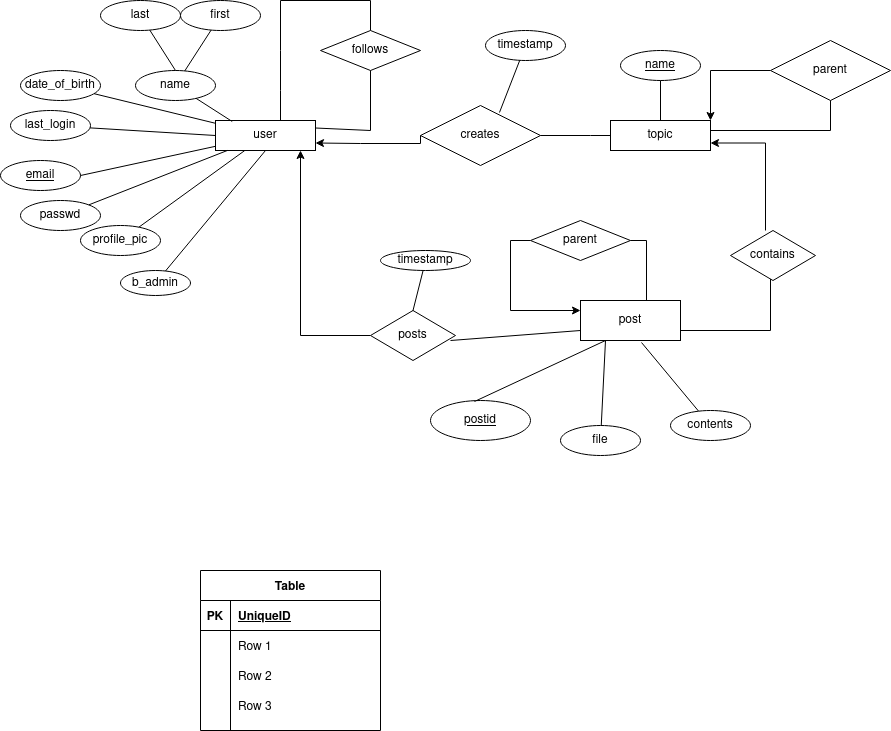

The diagram above was exported from draw.io. Its source (the exported page's mxGraphModel, read from the mxfile embedded in the PNG):
<mxGraphModel dx="1789" dy="449" grid="1" gridSize="10" guides="1" tooltips="1" connect="1" arrows="1" fold="1" page="1" pageScale="1" pageWidth="850" pageHeight="1100" math="0" shadow="0">
  <root>
    <mxCell id="0" />
    <mxCell id="1" parent="0" />
    <mxCell id="EebFlofOGlLtWGX-k35Y-1" value="&lt;div&gt;user&lt;/div&gt;" style="rounded=0;whiteSpace=wrap;html=1;" vertex="1" parent="1">
      <mxGeometry x="115" y="140" width="100" height="30" as="geometry" />
    </mxCell>
    <mxCell id="EebFlofOGlLtWGX-k35Y-2" value="topic" style="rounded=0;whiteSpace=wrap;html=1;" vertex="1" parent="1">
      <mxGeometry x="510" y="140" width="100" height="30" as="geometry" />
    </mxCell>
    <mxCell id="EebFlofOGlLtWGX-k35Y-5" value="name" style="ellipse;whiteSpace=wrap;html=1;" vertex="1" parent="1">
      <mxGeometry x="35" y="90" width="80" height="30" as="geometry" />
    </mxCell>
    <mxCell id="EebFlofOGlLtWGX-k35Y-7" value="&lt;u&gt;email&lt;/u&gt;" style="ellipse;whiteSpace=wrap;html=1;" vertex="1" parent="1">
      <mxGeometry x="-100" y="180" width="80" height="30" as="geometry" />
    </mxCell>
    <mxCell id="EebFlofOGlLtWGX-k35Y-8" value="date_of_birth" style="ellipse;whiteSpace=wrap;html=1;" vertex="1" parent="1">
      <mxGeometry x="-80" y="90" width="80" height="30" as="geometry" />
    </mxCell>
    <mxCell id="EebFlofOGlLtWGX-k35Y-9" value="last_login" style="ellipse;whiteSpace=wrap;html=1;" vertex="1" parent="1">
      <mxGeometry x="-90" y="130" width="80" height="30" as="geometry" />
    </mxCell>
    <mxCell id="EebFlofOGlLtWGX-k35Y-10" value="" style="endArrow=none;html=1;" edge="1" parent="1" source="EebFlofOGlLtWGX-k35Y-1" target="EebFlofOGlLtWGX-k35Y-8">
      <mxGeometry width="50" height="50" relative="1" as="geometry">
        <mxPoint x="40" y="195" as="sourcePoint" />
        <mxPoint x="90" y="145" as="targetPoint" />
        <Array as="points" />
      </mxGeometry>
    </mxCell>
    <mxCell id="EebFlofOGlLtWGX-k35Y-11" value="" style="endArrow=none;html=1;exitX=0.167;exitY=0.033;exitDx=0;exitDy=0;exitPerimeter=0;" edge="1" parent="1" source="EebFlofOGlLtWGX-k35Y-1" target="EebFlofOGlLtWGX-k35Y-5">
      <mxGeometry width="50" height="50" relative="1" as="geometry">
        <mxPoint x="150" y="114.06076923076917" as="sourcePoint" />
        <mxPoint x="109.39213778510145" y="100.00420154099659" as="targetPoint" />
        <Array as="points" />
      </mxGeometry>
    </mxCell>
    <mxCell id="EebFlofOGlLtWGX-k35Y-13" value="" style="endArrow=none;html=1;entryX=1;entryY=0.5;entryDx=0;entryDy=0;" edge="1" parent="1" source="EebFlofOGlLtWGX-k35Y-1" target="EebFlofOGlLtWGX-k35Y-7">
      <mxGeometry width="50" height="50" relative="1" as="geometry">
        <mxPoint x="270.00000000000006" y="140" as="sourcePoint" />
        <mxPoint x="229.54114446558495" y="77.58333958768912" as="targetPoint" />
        <Array as="points" />
      </mxGeometry>
    </mxCell>
    <mxCell id="EebFlofOGlLtWGX-k35Y-14" value="" style="endArrow=none;html=1;entryX=0;entryY=0.5;entryDx=0;entryDy=0;" edge="1" parent="1" source="EebFlofOGlLtWGX-k35Y-9" target="EebFlofOGlLtWGX-k35Y-1">
      <mxGeometry width="50" height="50" relative="1" as="geometry">
        <mxPoint x="70" y="180" as="sourcePoint" />
        <mxPoint x="120" y="170" as="targetPoint" />
        <Array as="points" />
      </mxGeometry>
    </mxCell>
    <mxCell id="EebFlofOGlLtWGX-k35Y-48" value="contents" style="ellipse;whiteSpace=wrap;html=1;" vertex="1" parent="1">
      <mxGeometry x="570" y="430" width="80" height="30" as="geometry" />
    </mxCell>
    <mxCell id="EebFlofOGlLtWGX-k35Y-49" value="timestamp" style="ellipse;whiteSpace=wrap;html=1;" vertex="1" parent="1">
      <mxGeometry x="280" y="270" width="90" height="20" as="geometry" />
    </mxCell>
    <mxCell id="EebFlofOGlLtWGX-k35Y-54" value="" style="endArrow=none;html=1;exitX=0.61;exitY=1.05;exitDx=0;exitDy=0;exitPerimeter=0;" edge="1" parent="1" target="EebFlofOGlLtWGX-k35Y-48">
      <mxGeometry width="50" height="50" relative="1" as="geometry">
        <mxPoint x="541" y="362" as="sourcePoint" />
        <mxPoint x="479.39213778510145" y="260.0042015409966" as="targetPoint" />
        <Array as="points" />
      </mxGeometry>
    </mxCell>
    <mxCell id="EebFlofOGlLtWGX-k35Y-55" value="" style="endArrow=none;html=1;" edge="1" parent="1" target="EebFlofOGlLtWGX-k35Y-49">
      <mxGeometry width="50" height="50" relative="1" as="geometry">
        <mxPoint x="311.42857142857156" y="334.28571428571433" as="sourcePoint" />
        <mxPoint x="550.001144465585" y="237.58333958768912" as="targetPoint" />
        <Array as="points" />
      </mxGeometry>
    </mxCell>
    <mxCell id="EebFlofOGlLtWGX-k35Y-65" value="&lt;u&gt;name&lt;/u&gt;" style="ellipse;whiteSpace=wrap;html=1;" vertex="1" parent="1">
      <mxGeometry x="520" y="70" width="80" height="30" as="geometry" />
    </mxCell>
    <mxCell id="EebFlofOGlLtWGX-k35Y-66" value="" style="endArrow=none;html=1;exitX=0.5;exitY=1;exitDx=0;exitDy=0;" edge="1" parent="1" source="EebFlofOGlLtWGX-k35Y-65" target="EebFlofOGlLtWGX-k35Y-2">
      <mxGeometry width="50" height="50" relative="1" as="geometry">
        <mxPoint x="490.46000000000004" y="122.42000000000002" as="sourcePoint" />
        <mxPoint x="430" y="140" as="targetPoint" />
        <Array as="points" />
      </mxGeometry>
    </mxCell>
    <mxCell id="EebFlofOGlLtWGX-k35Y-67" value="&lt;div&gt;timestamp&lt;/div&gt;" style="ellipse;whiteSpace=wrap;html=1;" vertex="1" parent="1">
      <mxGeometry x="385" y="50" width="80" height="30" as="geometry" />
    </mxCell>
    <mxCell id="EebFlofOGlLtWGX-k35Y-68" value="" style="endArrow=none;html=1;entryX=0.658;entryY=0.117;entryDx=0;entryDy=0;entryPerimeter=0;" edge="1" parent="1" source="EebFlofOGlLtWGX-k35Y-67" target="EebFlofOGlLtWGX-k35Y-69">
      <mxGeometry width="50" height="50" relative="1" as="geometry">
        <mxPoint x="415.46000000000004" y="142.42000000000002" as="sourcePoint" />
        <mxPoint x="475.8775277997604" y="160" as="targetPoint" />
        <Array as="points" />
      </mxGeometry>
    </mxCell>
    <mxCell id="EebFlofOGlLtWGX-k35Y-71" style="edgeStyle=orthogonalEdgeStyle;rounded=0;orthogonalLoop=1;jettySize=auto;html=1;entryX=1;entryY=0.75;entryDx=0;entryDy=0;startFill=1;endFill=1;exitX=0;exitY=0.5;exitDx=0;exitDy=0;" edge="1" parent="1" source="EebFlofOGlLtWGX-k35Y-69" target="EebFlofOGlLtWGX-k35Y-1">
      <mxGeometry relative="1" as="geometry">
        <Array as="points">
          <mxPoint x="320" y="163" />
          <mxPoint x="260" y="163" />
        </Array>
      </mxGeometry>
    </mxCell>
    <mxCell id="EebFlofOGlLtWGX-k35Y-69" value="creates" style="shape=rhombus;perimeter=rhombusPerimeter;whiteSpace=wrap;html=1;align=center;" vertex="1" parent="1">
      <mxGeometry x="320" y="125" width="120" height="60" as="geometry" />
    </mxCell>
    <mxCell id="EebFlofOGlLtWGX-k35Y-72" value="" style="endArrow=none;html=1;rounded=0;exitX=1;exitY=0.5;exitDx=0;exitDy=0;entryX=0;entryY=0.5;entryDx=0;entryDy=0;" edge="1" parent="1" source="EebFlofOGlLtWGX-k35Y-69" target="EebFlofOGlLtWGX-k35Y-2">
      <mxGeometry relative="1" as="geometry">
        <mxPoint x="390" y="169" as="sourcePoint" />
        <mxPoint x="550" y="169" as="targetPoint" />
        <Array as="points">
          <mxPoint x="490" y="155" />
        </Array>
      </mxGeometry>
    </mxCell>
    <mxCell id="EebFlofOGlLtWGX-k35Y-77" style="edgeStyle=orthogonalEdgeStyle;rounded=0;orthogonalLoop=1;jettySize=auto;html=1;exitX=0;exitY=0.5;exitDx=0;exitDy=0;startFill=1;endFill=1;" edge="1" parent="1" source="EebFlofOGlLtWGX-k35Y-121" target="EebFlofOGlLtWGX-k35Y-1">
      <mxGeometry relative="1" as="geometry">
        <mxPoint x="269.9899999999998" y="360" as="sourcePoint" />
        <Array as="points">
          <mxPoint x="200" y="355" />
        </Array>
      </mxGeometry>
    </mxCell>
    <mxCell id="EebFlofOGlLtWGX-k35Y-78" value="" style="endArrow=none;html=1;rounded=0;entryX=0;entryY=0.75;entryDx=0;entryDy=0;exitX=1;exitY=0.5;exitDx=0;exitDy=0;" edge="1" parent="1">
      <mxGeometry relative="1" as="geometry">
        <mxPoint x="350" y="360" as="sourcePoint" />
        <mxPoint x="480" y="350" as="targetPoint" />
        <Array as="points" />
      </mxGeometry>
    </mxCell>
    <mxCell id="EebFlofOGlLtWGX-k35Y-82" style="edgeStyle=orthogonalEdgeStyle;rounded=0;orthogonalLoop=1;jettySize=auto;html=1;entryX=1;entryY=0.75;entryDx=0;entryDy=0;startFill=1;endFill=1;exitX=0.5;exitY=0;exitDx=0;exitDy=0;" edge="1" parent="1" target="EebFlofOGlLtWGX-k35Y-2">
      <mxGeometry relative="1" as="geometry">
        <mxPoint x="665" y="250" as="sourcePoint" />
        <Array as="points">
          <mxPoint x="665" y="163" />
        </Array>
      </mxGeometry>
    </mxCell>
    <mxCell id="EebFlofOGlLtWGX-k35Y-83" value="" style="endArrow=none;html=1;rounded=0;entryX=0.5;entryY=1;entryDx=0;entryDy=0;exitX=1;exitY=0.75;exitDx=0;exitDy=0;" edge="1" parent="1">
      <mxGeometry relative="1" as="geometry">
        <mxPoint x="580" y="350" as="sourcePoint" />
        <mxPoint x="670" y="290" as="targetPoint" />
        <Array as="points">
          <mxPoint x="670" y="350" />
        </Array>
      </mxGeometry>
    </mxCell>
    <mxCell id="EebFlofOGlLtWGX-k35Y-91" value="first" style="ellipse;whiteSpace=wrap;html=1;" vertex="1" parent="1">
      <mxGeometry x="80" y="20" width="80" height="30" as="geometry" />
    </mxCell>
    <mxCell id="EebFlofOGlLtWGX-k35Y-92" value="" style="endArrow=none;html=1;" edge="1" parent="1" target="EebFlofOGlLtWGX-k35Y-91" source="EebFlofOGlLtWGX-k35Y-5">
      <mxGeometry width="50" height="50" relative="1" as="geometry">
        <mxPoint x="158" y="100" as="sourcePoint" />
        <mxPoint x="165.0011444655849" y="37.58333958768914" as="targetPoint" />
        <Array as="points" />
      </mxGeometry>
    </mxCell>
    <mxCell id="EebFlofOGlLtWGX-k35Y-93" value="last" style="ellipse;whiteSpace=wrap;html=1;" vertex="1" parent="1">
      <mxGeometry x="-7.105427357601002e-15" y="20" width="80" height="30" as="geometry" />
    </mxCell>
    <mxCell id="EebFlofOGlLtWGX-k35Y-94" value="" style="endArrow=none;html=1;exitX=0.5;exitY=0;exitDx=0;exitDy=0;" edge="1" parent="1" target="EebFlofOGlLtWGX-k35Y-93" source="EebFlofOGlLtWGX-k35Y-5">
      <mxGeometry width="50" height="50" relative="1" as="geometry">
        <mxPoint x="60.004937663535614" y="59.99506233646438" as="sourcePoint" />
        <mxPoint x="90.9611444655849" y="41.62333958768914" as="targetPoint" />
        <Array as="points" />
      </mxGeometry>
    </mxCell>
    <mxCell id="EebFlofOGlLtWGX-k35Y-96" value="follows" style="shape=rhombus;perimeter=rhombusPerimeter;whiteSpace=wrap;html=1;align=center;" vertex="1" parent="1">
      <mxGeometry x="220" y="50" width="100" height="40" as="geometry" />
    </mxCell>
    <mxCell id="EebFlofOGlLtWGX-k35Y-98" value="" style="endArrow=none;html=1;rounded=0;entryX=0.5;entryY=0;entryDx=0;entryDy=0;" edge="1" parent="1" target="EebFlofOGlLtWGX-k35Y-96">
      <mxGeometry relative="1" as="geometry">
        <mxPoint x="180" y="140" as="sourcePoint" />
        <mxPoint x="430" y="180" as="targetPoint" />
        <Array as="points">
          <mxPoint x="180" y="110" />
          <mxPoint x="180" y="70" />
          <mxPoint x="180" y="20" />
          <mxPoint x="270" y="20" />
        </Array>
      </mxGeometry>
    </mxCell>
    <mxCell id="EebFlofOGlLtWGX-k35Y-99" value="" style="endArrow=none;html=1;rounded=0;entryX=0.5;entryY=1;entryDx=0;entryDy=0;exitX=1;exitY=0.25;exitDx=0;exitDy=0;" edge="1" parent="1" source="EebFlofOGlLtWGX-k35Y-1" target="EebFlofOGlLtWGX-k35Y-96">
      <mxGeometry relative="1" as="geometry">
        <mxPoint x="200" y="139" as="sourcePoint" />
        <mxPoint x="360" y="139" as="targetPoint" />
        <Array as="points">
          <mxPoint x="270" y="150" />
        </Array>
      </mxGeometry>
    </mxCell>
    <mxCell id="EebFlofOGlLtWGX-k35Y-100" value="passwd" style="ellipse;whiteSpace=wrap;html=1;align=center;" vertex="1" parent="1">
      <mxGeometry x="-80" y="220" width="80" height="30" as="geometry" />
    </mxCell>
    <mxCell id="EebFlofOGlLtWGX-k35Y-101" value="" style="endArrow=none;html=1;rounded=0;exitX=1;exitY=0;exitDx=0;exitDy=0;" edge="1" parent="1" source="EebFlofOGlLtWGX-k35Y-100" target="EebFlofOGlLtWGX-k35Y-1">
      <mxGeometry relative="1" as="geometry">
        <mxPoint x="-45" y="234.5" as="sourcePoint" />
        <mxPoint x="115" y="234.5" as="targetPoint" />
      </mxGeometry>
    </mxCell>
    <mxCell id="EebFlofOGlLtWGX-k35Y-104" value="file" style="ellipse;whiteSpace=wrap;html=1;" vertex="1" parent="1">
      <mxGeometry x="460" y="445" width="80" height="30" as="geometry" />
    </mxCell>
    <mxCell id="EebFlofOGlLtWGX-k35Y-105" value="" style="endArrow=none;html=1;exitX=0.25;exitY=1;exitDx=0;exitDy=0;" edge="1" parent="1" target="EebFlofOGlLtWGX-k35Y-104">
      <mxGeometry width="50" height="50" relative="1" as="geometry">
        <mxPoint x="505" y="360" as="sourcePoint" />
        <mxPoint x="475" y="395" as="targetPoint" />
        <Array as="points" />
      </mxGeometry>
    </mxCell>
    <mxCell id="EebFlofOGlLtWGX-k35Y-106" value="&lt;div&gt;profile_pic&lt;/div&gt;" style="ellipse;whiteSpace=wrap;html=1;" vertex="1" parent="1">
      <mxGeometry x="-20" y="245" width="80" height="30" as="geometry" />
    </mxCell>
    <mxCell id="EebFlofOGlLtWGX-k35Y-107" value="" style="endArrow=none;html=1;" edge="1" parent="1" target="EebFlofOGlLtWGX-k35Y-106" source="EebFlofOGlLtWGX-k35Y-1">
      <mxGeometry width="50" height="50" relative="1" as="geometry">
        <mxPoint x="100" y="175" as="sourcePoint" />
        <mxPoint x="50" y="230" as="targetPoint" />
        <Array as="points" />
      </mxGeometry>
    </mxCell>
    <mxCell id="EebFlofOGlLtWGX-k35Y-109" style="edgeStyle=orthogonalEdgeStyle;rounded=0;orthogonalLoop=1;jettySize=auto;html=1;entryX=1;entryY=0;entryDx=0;entryDy=0;startFill=1;endFill=1;" edge="1" parent="1" source="EebFlofOGlLtWGX-k35Y-108" target="EebFlofOGlLtWGX-k35Y-2">
      <mxGeometry relative="1" as="geometry" />
    </mxCell>
    <mxCell id="EebFlofOGlLtWGX-k35Y-108" value="parent" style="shape=rhombus;perimeter=rhombusPerimeter;whiteSpace=wrap;html=1;align=center;" vertex="1" parent="1">
      <mxGeometry x="670" y="60" width="120" height="60" as="geometry" />
    </mxCell>
    <mxCell id="EebFlofOGlLtWGX-k35Y-110" value="" style="endArrow=none;html=1;rounded=0;entryX=0.5;entryY=1;entryDx=0;entryDy=0;" edge="1" parent="1" target="EebFlofOGlLtWGX-k35Y-108">
      <mxGeometry relative="1" as="geometry">
        <mxPoint x="610" y="150" as="sourcePoint" />
        <mxPoint x="770" y="150" as="targetPoint" />
        <Array as="points">
          <mxPoint x="730" y="150" />
        </Array>
      </mxGeometry>
    </mxCell>
    <mxCell id="EebFlofOGlLtWGX-k35Y-113" style="edgeStyle=orthogonalEdgeStyle;rounded=0;orthogonalLoop=1;jettySize=auto;html=1;exitX=0;exitY=0.5;exitDx=0;exitDy=0;entryX=0;entryY=0.25;entryDx=0;entryDy=0;startFill=1;endFill=1;" edge="1" parent="1" source="EebFlofOGlLtWGX-k35Y-111">
      <mxGeometry relative="1" as="geometry">
        <mxPoint x="480" y="330" as="targetPoint" />
        <Array as="points">
          <mxPoint x="410" y="260" />
          <mxPoint x="410" y="330" />
        </Array>
      </mxGeometry>
    </mxCell>
    <mxCell id="EebFlofOGlLtWGX-k35Y-111" value="parent" style="shape=rhombus;perimeter=rhombusPerimeter;whiteSpace=wrap;html=1;align=center;" vertex="1" parent="1">
      <mxGeometry x="430" y="240" width="100" height="40" as="geometry" />
    </mxCell>
    <mxCell id="EebFlofOGlLtWGX-k35Y-112" value="" style="endArrow=none;html=1;rounded=0;exitX=1;exitY=0.5;exitDx=0;exitDy=0;entryX=0.66;entryY=0.025;entryDx=0;entryDy=0;entryPerimeter=0;" edge="1" parent="1" source="EebFlofOGlLtWGX-k35Y-111">
      <mxGeometry relative="1" as="geometry">
        <mxPoint x="450" y="220" as="sourcePoint" />
        <mxPoint x="546" y="321" as="targetPoint" />
        <Array as="points">
          <mxPoint x="546" y="260" />
        </Array>
      </mxGeometry>
    </mxCell>
    <mxCell id="EebFlofOGlLtWGX-k35Y-114" value="&lt;u&gt;postid&lt;/u&gt;" style="ellipse;whiteSpace=wrap;html=1;align=center;" vertex="1" parent="1">
      <mxGeometry x="330" y="420" width="100" height="40" as="geometry" />
    </mxCell>
    <mxCell id="EebFlofOGlLtWGX-k35Y-117" value="" style="endArrow=none;html=1;rounded=0;entryX=0.25;entryY=1;entryDx=0;entryDy=0;exitX=0.44;exitY=0.025;exitDx=0;exitDy=0;exitPerimeter=0;" edge="1" parent="1" source="EebFlofOGlLtWGX-k35Y-114">
      <mxGeometry relative="1" as="geometry">
        <mxPoint x="330" y="400" as="sourcePoint" />
        <mxPoint x="505" y="360" as="targetPoint" />
      </mxGeometry>
    </mxCell>
    <mxCell id="EebFlofOGlLtWGX-k35Y-118" value="N" style="resizable=0;html=1;align=right;verticalAlign=bottom;" connectable="0" vertex="1" parent="EebFlofOGlLtWGX-k35Y-117">
      <mxGeometry x="1" relative="1" as="geometry" />
    </mxCell>
    <mxCell id="EebFlofOGlLtWGX-k35Y-120" value="post" style="whiteSpace=wrap;html=1;align=center;" vertex="1" parent="1">
      <mxGeometry x="480" y="320" width="100" height="40" as="geometry" />
    </mxCell>
    <mxCell id="EebFlofOGlLtWGX-k35Y-121" value="posts" style="shape=rhombus;perimeter=rhombusPerimeter;whiteSpace=wrap;html=1;align=center;" vertex="1" parent="1">
      <mxGeometry x="270" y="330" width="85" height="50" as="geometry" />
    </mxCell>
    <mxCell id="EebFlofOGlLtWGX-k35Y-122" value="contains" style="shape=rhombus;perimeter=rhombusPerimeter;whiteSpace=wrap;html=1;align=center;" vertex="1" parent="1">
      <mxGeometry x="630" y="250" width="85" height="50" as="geometry" />
    </mxCell>
    <mxCell id="EebFlofOGlLtWGX-k35Y-123" value="Table" style="shape=table;startSize=30;container=1;collapsible=1;childLayout=tableLayout;fixedRows=1;rowLines=0;fontStyle=1;align=center;resizeLast=1;" vertex="1" parent="1">
      <mxGeometry x="100" y="590" width="180" height="160" as="geometry" />
    </mxCell>
    <mxCell id="EebFlofOGlLtWGX-k35Y-124" value="" style="shape=partialRectangle;collapsible=0;dropTarget=0;pointerEvents=0;fillColor=none;top=0;left=0;bottom=1;right=0;points=[[0,0.5],[1,0.5]];portConstraint=eastwest;" vertex="1" parent="EebFlofOGlLtWGX-k35Y-123">
      <mxGeometry y="30" width="180" height="30" as="geometry" />
    </mxCell>
    <mxCell id="EebFlofOGlLtWGX-k35Y-125" value="PK" style="shape=partialRectangle;connectable=0;fillColor=none;top=0;left=0;bottom=0;right=0;fontStyle=1;overflow=hidden;" vertex="1" parent="EebFlofOGlLtWGX-k35Y-124">
      <mxGeometry width="30" height="30" as="geometry" />
    </mxCell>
    <mxCell id="EebFlofOGlLtWGX-k35Y-126" value="UniqueID" style="shape=partialRectangle;connectable=0;fillColor=none;top=0;left=0;bottom=0;right=0;align=left;spacingLeft=6;fontStyle=5;overflow=hidden;" vertex="1" parent="EebFlofOGlLtWGX-k35Y-124">
      <mxGeometry x="30" width="150" height="30" as="geometry" />
    </mxCell>
    <mxCell id="EebFlofOGlLtWGX-k35Y-127" value="" style="shape=partialRectangle;collapsible=0;dropTarget=0;pointerEvents=0;fillColor=none;top=0;left=0;bottom=0;right=0;points=[[0,0.5],[1,0.5]];portConstraint=eastwest;" vertex="1" parent="EebFlofOGlLtWGX-k35Y-123">
      <mxGeometry y="60" width="180" height="30" as="geometry" />
    </mxCell>
    <mxCell id="EebFlofOGlLtWGX-k35Y-128" value="" style="shape=partialRectangle;connectable=0;fillColor=none;top=0;left=0;bottom=0;right=0;editable=1;overflow=hidden;" vertex="1" parent="EebFlofOGlLtWGX-k35Y-127">
      <mxGeometry width="30" height="30" as="geometry" />
    </mxCell>
    <mxCell id="EebFlofOGlLtWGX-k35Y-129" value="Row 1" style="shape=partialRectangle;connectable=0;fillColor=none;top=0;left=0;bottom=0;right=0;align=left;spacingLeft=6;overflow=hidden;" vertex="1" parent="EebFlofOGlLtWGX-k35Y-127">
      <mxGeometry x="30" width="150" height="30" as="geometry" />
    </mxCell>
    <mxCell id="EebFlofOGlLtWGX-k35Y-130" value="" style="shape=partialRectangle;collapsible=0;dropTarget=0;pointerEvents=0;fillColor=none;top=0;left=0;bottom=0;right=0;points=[[0,0.5],[1,0.5]];portConstraint=eastwest;" vertex="1" parent="EebFlofOGlLtWGX-k35Y-123">
      <mxGeometry y="90" width="180" height="30" as="geometry" />
    </mxCell>
    <mxCell id="EebFlofOGlLtWGX-k35Y-131" value="" style="shape=partialRectangle;connectable=0;fillColor=none;top=0;left=0;bottom=0;right=0;editable=1;overflow=hidden;" vertex="1" parent="EebFlofOGlLtWGX-k35Y-130">
      <mxGeometry width="30" height="30" as="geometry" />
    </mxCell>
    <mxCell id="EebFlofOGlLtWGX-k35Y-132" value="Row 2" style="shape=partialRectangle;connectable=0;fillColor=none;top=0;left=0;bottom=0;right=0;align=left;spacingLeft=6;overflow=hidden;" vertex="1" parent="EebFlofOGlLtWGX-k35Y-130">
      <mxGeometry x="30" width="150" height="30" as="geometry" />
    </mxCell>
    <mxCell id="EebFlofOGlLtWGX-k35Y-133" value="" style="shape=partialRectangle;collapsible=0;dropTarget=0;pointerEvents=0;fillColor=none;top=0;left=0;bottom=0;right=0;points=[[0,0.5],[1,0.5]];portConstraint=eastwest;" vertex="1" parent="EebFlofOGlLtWGX-k35Y-123">
      <mxGeometry y="120" width="180" height="30" as="geometry" />
    </mxCell>
    <mxCell id="EebFlofOGlLtWGX-k35Y-134" value="" style="shape=partialRectangle;connectable=0;fillColor=none;top=0;left=0;bottom=0;right=0;editable=1;overflow=hidden;" vertex="1" parent="EebFlofOGlLtWGX-k35Y-133">
      <mxGeometry width="30" height="30" as="geometry" />
    </mxCell>
    <mxCell id="EebFlofOGlLtWGX-k35Y-135" value="Row 3" style="shape=partialRectangle;connectable=0;fillColor=none;top=0;left=0;bottom=0;right=0;align=left;spacingLeft=6;overflow=hidden;" vertex="1" parent="EebFlofOGlLtWGX-k35Y-133">
      <mxGeometry x="30" width="150" height="30" as="geometry" />
    </mxCell>
    <mxCell id="EebFlofOGlLtWGX-k35Y-136" value="b_admin" style="ellipse;whiteSpace=wrap;html=1;align=center;" vertex="1" parent="1">
      <mxGeometry x="20" y="290" width="70" height="25" as="geometry" />
    </mxCell>
    <mxCell id="EebFlofOGlLtWGX-k35Y-138" value="" style="endArrow=none;html=1;rounded=0;entryX=0.5;entryY=1;entryDx=0;entryDy=0;" edge="1" parent="1" source="EebFlofOGlLtWGX-k35Y-136" target="EebFlofOGlLtWGX-k35Y-1">
      <mxGeometry relative="1" as="geometry">
        <mxPoint x="115" y="270" as="sourcePoint" />
        <mxPoint x="275" y="270" as="targetPoint" />
      </mxGeometry>
    </mxCell>
    <mxCell id="EebFlofOGlLtWGX-k35Y-141" style="edgeStyle=orthogonalEdgeStyle;rounded=0;orthogonalLoop=1;jettySize=auto;html=1;exitX=0.5;exitY=1;exitDx=0;exitDy=0;startFill=1;endFill=1;" edge="1" parent="1" source="EebFlofOGlLtWGX-k35Y-67" target="EebFlofOGlLtWGX-k35Y-67">
      <mxGeometry relative="1" as="geometry" />
    </mxCell>
  </root>
</mxGraphModel>